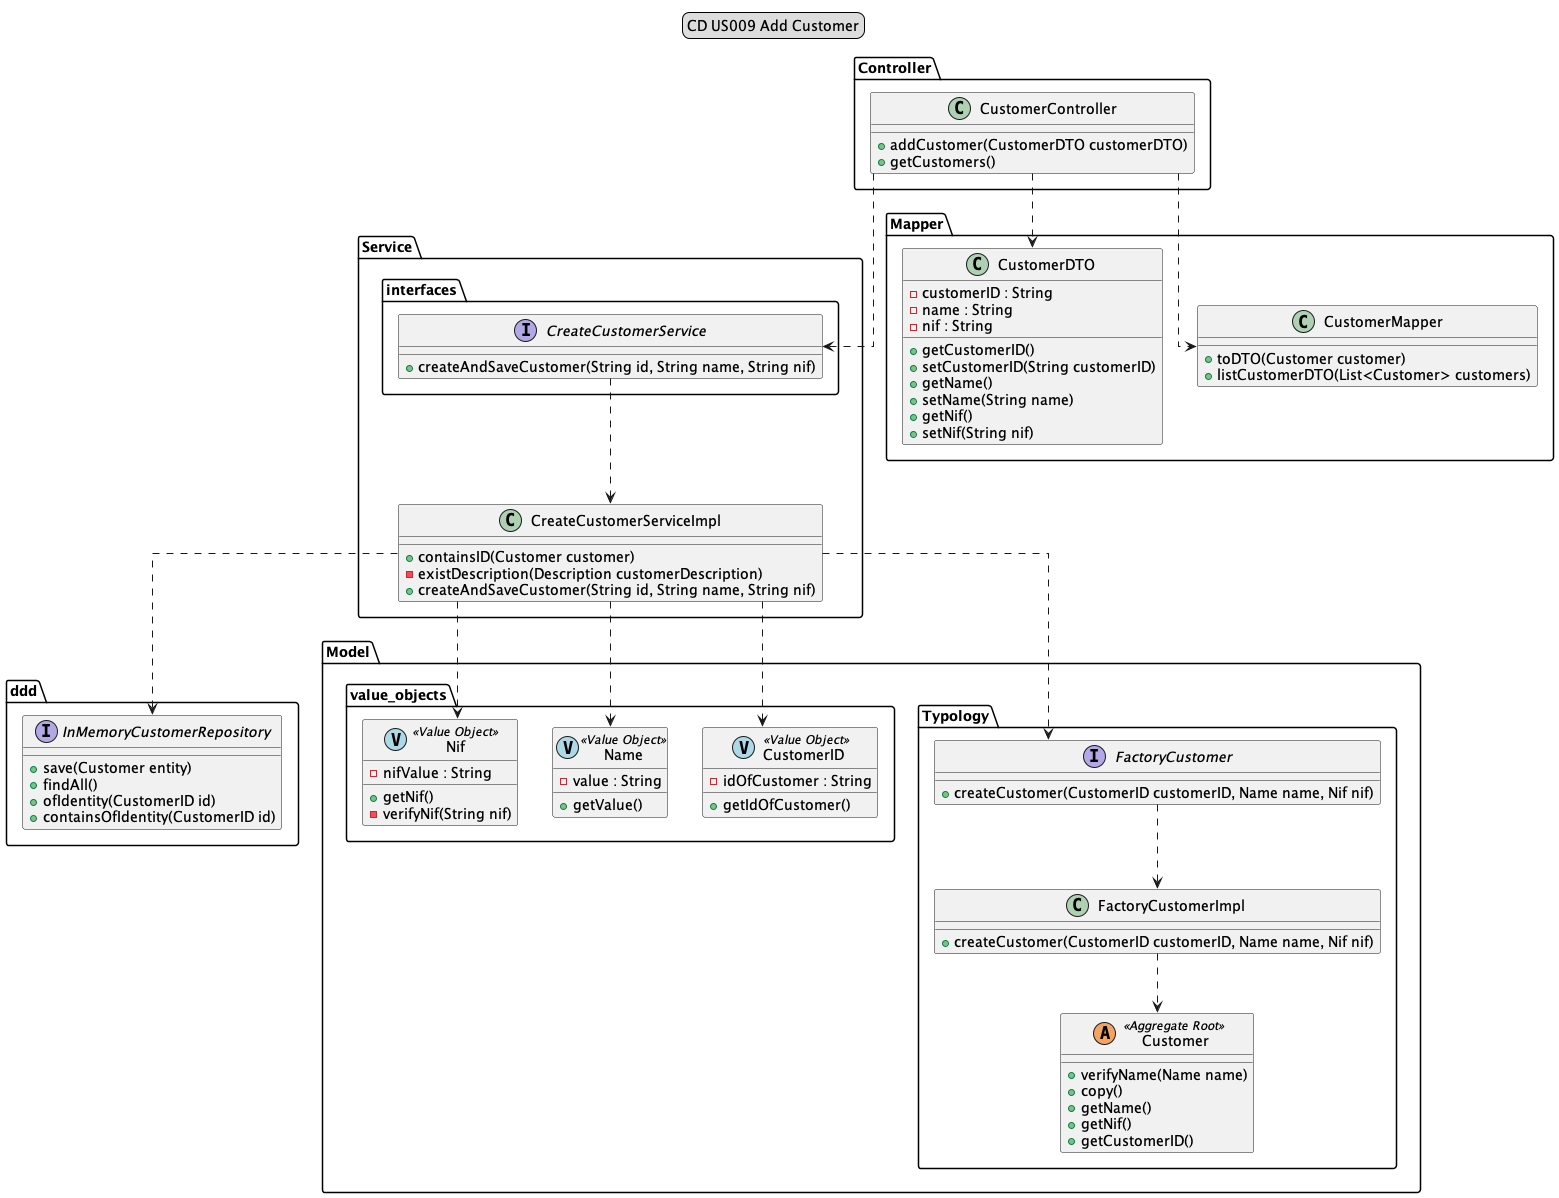

The diagram above was rendered by PlantUML. Its source (embedded in the PNG):
@startuml
skinparam linetype ortho
legend top
CD US009 Add Customer
end legend

package Controller {
    class "CustomerController" as CustomerController {
        + addCustomer(CustomerDTO customerDTO)
        + getCustomers()
    }
}

package Service {
    package interfaces {
        interface "CreateCustomerService" as  CreateCustomerService {
            + createAndSaveCustomer(String id, String name, String nif)
        }
    }
    class "CreateCustomerServiceImpl" as CreateCustomerServiceImpl {
     + containsID(Customer customer)
     - existDescription(Description customerDescription)
     + createAndSaveCustomer(String id, String name, String nif)
    }
}
package Mapper {
    class "CustomerMapper" as CustomerMapper {
        + toDTO(Customer customer)
        + listCustomerDTO(List<Customer> customers)
    }
    class "CustomerDTO " as CustomerDTO {
     - customerID : String
     - name : String
     - nif : String
     + getCustomerID()
     + setCustomerID(String customerID)
     + getName()
     + setName(String name)
     + getNif()
     + setNif(String nif)
     }
}

package ddd {
    interface "InMemoryCustomerRepository" as InMemoryCustomerRepository {
        +save(Customer entity)
        + findAll()
        + ofIdentity(CustomerID id)
        + containsOfIdentity(CustomerID id)
}
}

package Model {
 package Typology {
        class "FactoryCustomerImpl " as FactoryCustomerImpl   {
           + createCustomer(CustomerID customerID, Name name, Nif nif)
        }
             interface "FactoryCustomer" as FactoryCustomer {
                     + createCustomer(CustomerID customerID, Name name, Nif nif)
            }
                class " Customer" as  Customer <<(A,SandyBrown) Aggregate Root>> {
                    + verifyName(Name name)
                    + copy()
                    + getName()
                    + getNif()
                    + getCustomerID()
                }
}
    package value_objects {
        class "CustomerID " as CustomerID  <<(V, LightBlue) Value Object>>  {
            - idOfCustomer : String
            + getIdOfCustomer()
        }
        class "Name" as Name <<(V, LightBlue) Value Object>> {
             - value : String
             + getValue()
        }
        class "Nif" as Nif <<(V, LightBlue) Value Object>> {
             - nifValue : String
             + getNif()
             - verifyNif(String nif)
        }
 }
 CustomerController ..> CreateCustomerService
 CustomerController ..> CustomerDTO
 CustomerController ..> CustomerMapper
 CreateCustomerService ..> CreateCustomerServiceImpl
 CreateCustomerServiceImpl ..> Nif
 CreateCustomerServiceImpl ..> Name
 CreateCustomerServiceImpl ..> CustomerID
 CreateCustomerServiceImpl ..> FactoryCustomer
 FactoryCustomer ..> FactoryCustomerImpl
 FactoryCustomerImpl ..> Customer
 CreateCustomerServiceImpl ..> InMemoryCustomerRepository


@enduml